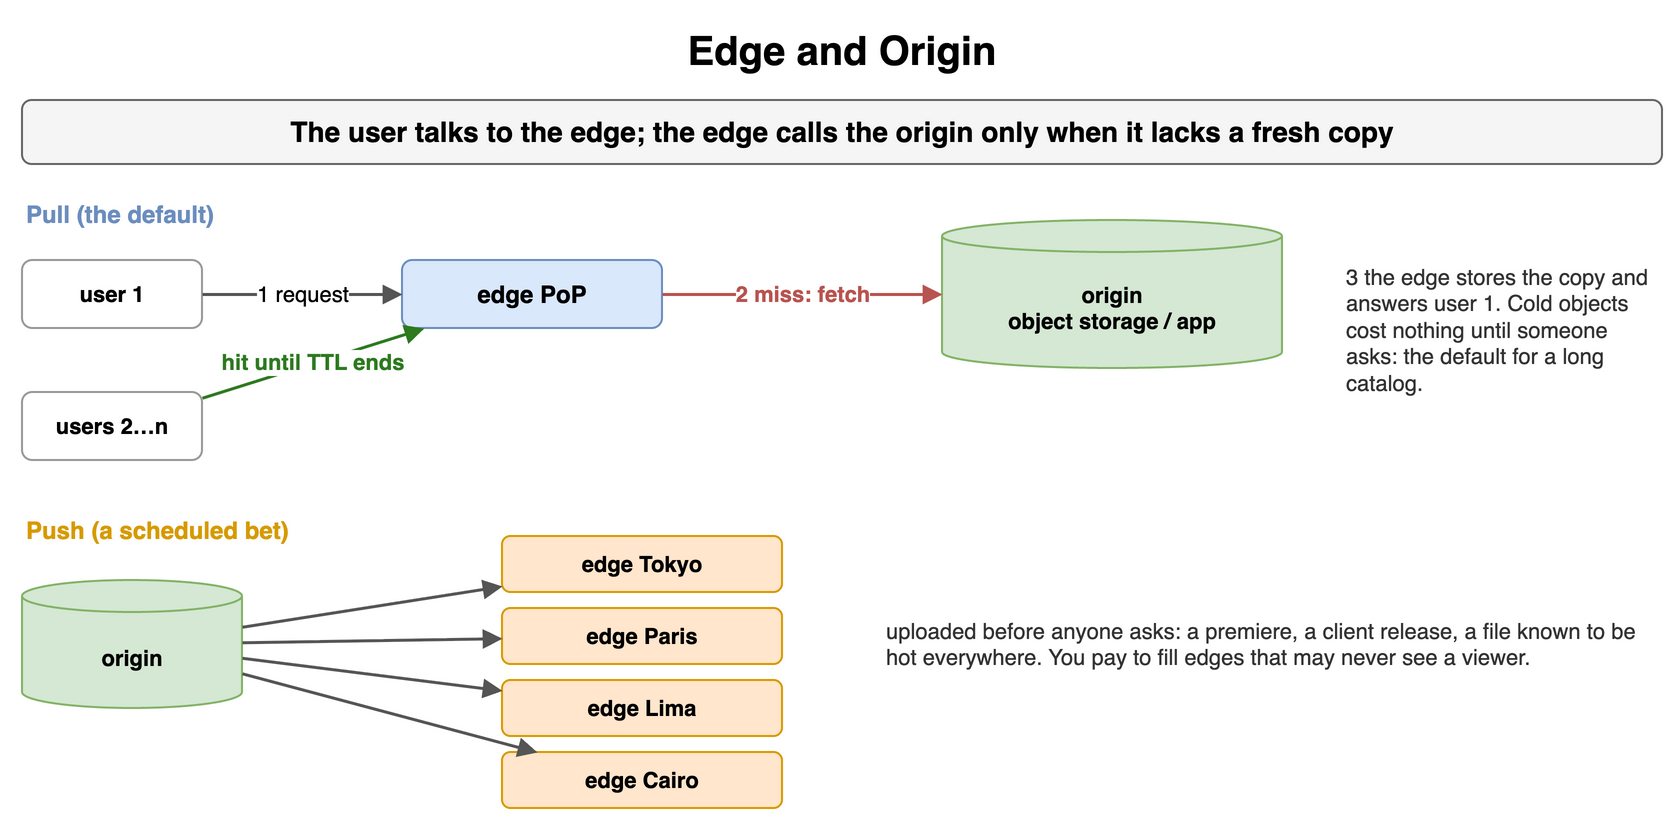

The diagram above was exported from draw.io. Its source (the exported page's mxGraphModel, read from the mxfile embedded in the PNG):
<mxGraphModel dx="900" dy="420" grid="1" gridSize="10" guides="1" tooltips="1" connect="1" arrows="1" fold="1" page="1" pageScale="1" pageWidth="900" pageHeight="420" math="0" shadow="0">
  <root>
    <mxCell id="0" />
    <mxCell id="1" parent="0" />
    <mxCell id="c21" value="Edge and Origin" style="text;html=1;align=center;verticalAlign=middle;whiteSpace=wrap;fontSize=20;fontStyle=1;" vertex="1" parent="1">
      <mxGeometry x="40" y="10" width="820" height="30" as="geometry" />
    </mxCell>
    <mxCell id="c22" value="The user talks to the edge; the edge calls the origin only when it lacks a fresh copy" style="rounded=1;whiteSpace=wrap;html=1;fillColor=#f5f5f5;strokeColor=#666666;fontStyle=1;fontSize=14;" vertex="1" parent="1">
      <mxGeometry x="40" y="50" width="820" height="32" as="geometry" />
    </mxCell>
    <mxCell id="c23" value="Pull (the default)" style="text;html=1;whiteSpace=wrap;fontSize=11;align=left;verticalAlign=middle;fontSize=12;fontColor=#6c8ebf;fontStyle=1;" vertex="1" parent="1">
      <mxGeometry x="40" y="98" width="400" height="18" as="geometry" />
    </mxCell>
    <mxCell id="c24" value="user 1" style="rounded=1;whiteSpace=wrap;html=1;fillColor=#ffffff;strokeColor=#999999;fontSize=11;align=center;fontStyle=1;" vertex="1" parent="1">
      <mxGeometry x="40" y="130" width="90" height="34" as="geometry" />
    </mxCell>
    <mxCell id="c25" value="edge PoP" style="rounded=1;whiteSpace=wrap;html=1;fillColor=#dae8fc;strokeColor=#6c8ebf;fontSize=12;align=center;fontStyle=1;" vertex="1" parent="1">
      <mxGeometry x="230" y="130" width="130" height="34" as="geometry" />
    </mxCell>
    <mxCell id="c26" value="origin&lt;br&gt;object storage / app" style="shape=cylinder3;whiteSpace=wrap;html=1;boundedLbl=1;backgroundOutline=1;size=8;fillColor=#d5e8d4;strokeColor=#82b366;fontSize=11;fontStyle=1;" vertex="1" parent="1">
      <mxGeometry x="500" y="110" width="170" height="74" as="geometry" />
    </mxCell>
    <mxCell id="c27" value="1 request" style="endArrow=block;endSize=6;html=1;strokeWidth=1.5;strokeColor=#555555;fontSize=11;labelBackgroundColor=#ffffff;" edge="1" parent="1" source="c24" target="c25">
      <mxGeometry relative="1" as="geometry" />
    </mxCell>
    <mxCell id="c28" value="2 miss: fetch" style="endArrow=block;endSize=6;html=1;strokeWidth=1.5;strokeColor=#b85450;fontSize=11;labelBackgroundColor=#ffffff;fontColor=#b85450;fontStyle=1;" edge="1" parent="1" source="c25" target="c26">
      <mxGeometry relative="1" as="geometry" />
    </mxCell>
    <mxCell id="c29" value="users 2…n" style="rounded=1;whiteSpace=wrap;html=1;fillColor=#ffffff;strokeColor=#999999;fontSize=11;align=center;fontStyle=1;" vertex="1" parent="1">
      <mxGeometry x="40" y="196" width="90" height="34" as="geometry" />
    </mxCell>
    <mxCell id="c210" value="hit until TTL ends" style="endArrow=block;endSize=6;html=1;strokeWidth=1.5;strokeColor=#2d7a1f;fontSize=11;labelBackgroundColor=#ffffff;fontColor=#2d7a1f;fontStyle=1;" edge="1" parent="1" source="c29" target="c25">
      <mxGeometry relative="1" as="geometry" />
    </mxCell>
    <mxCell id="c211" value="3 the edge stores the copy and answers user 1. Cold objects cost nothing until someone asks: the default for a long catalog." style="text;html=1;whiteSpace=wrap;fontSize=11;align=left;verticalAlign=middle;fontSize=11;fontColor=#333333;" vertex="1" parent="1">
      <mxGeometry x="700" y="120" width="160" height="90" as="geometry" />
    </mxCell>
    <mxCell id="c212" value="Push (a scheduled bet)" style="text;html=1;whiteSpace=wrap;fontSize=11;align=left;verticalAlign=middle;fontSize=12;fontColor=#d79b00;fontStyle=1;" vertex="1" parent="1">
      <mxGeometry x="40" y="256" width="400" height="18" as="geometry" />
    </mxCell>
    <mxCell id="c213" value="origin" style="shape=cylinder3;whiteSpace=wrap;html=1;boundedLbl=1;backgroundOutline=1;size=8;fillColor=#d5e8d4;strokeColor=#82b366;fontSize=11;fontStyle=1;" vertex="1" parent="1">
      <mxGeometry x="40" y="290" width="110" height="64" as="geometry" />
    </mxCell>
    <mxCell id="c214" value="edge Tokyo" style="rounded=1;whiteSpace=wrap;html=1;fillColor=#ffe6cc;strokeColor=#d79b00;fontSize=11;align=center;fontStyle=1;" vertex="1" parent="1">
      <mxGeometry x="280" y="268" width="140" height="28" as="geometry" />
    </mxCell>
    <mxCell id="c215" value="edge Paris" style="rounded=1;whiteSpace=wrap;html=1;fillColor=#ffe6cc;strokeColor=#d79b00;fontSize=11;align=center;fontStyle=1;" vertex="1" parent="1">
      <mxGeometry x="280" y="304" width="140" height="28" as="geometry" />
    </mxCell>
    <mxCell id="c216" value="edge Lima" style="rounded=1;whiteSpace=wrap;html=1;fillColor=#ffe6cc;strokeColor=#d79b00;fontSize=11;align=center;fontStyle=1;" vertex="1" parent="1">
      <mxGeometry x="280" y="340" width="140" height="28" as="geometry" />
    </mxCell>
    <mxCell id="c217" value="edge Cairo" style="rounded=1;whiteSpace=wrap;html=1;fillColor=#ffe6cc;strokeColor=#d79b00;fontSize=11;align=center;fontStyle=1;" vertex="1" parent="1">
      <mxGeometry x="280" y="376" width="140" height="28" as="geometry" />
    </mxCell>
    <mxCell id="c218" value="" style="endArrow=block;endSize=6;html=1;strokeWidth=1.5;strokeColor=#555555;fontSize=11;labelBackgroundColor=#ffffff;" edge="1" parent="1" source="c213" target="c214">
      <mxGeometry relative="1" as="geometry" />
    </mxCell>
    <mxCell id="c219" value="" style="endArrow=block;endSize=6;html=1;strokeWidth=1.5;strokeColor=#555555;fontSize=11;labelBackgroundColor=#ffffff;" edge="1" parent="1" source="c213" target="c215">
      <mxGeometry relative="1" as="geometry" />
    </mxCell>
    <mxCell id="c220" value="" style="endArrow=block;endSize=6;html=1;strokeWidth=1.5;strokeColor=#555555;fontSize=11;labelBackgroundColor=#ffffff;" edge="1" parent="1" source="c213" target="c216">
      <mxGeometry relative="1" as="geometry" />
    </mxCell>
    <mxCell id="c221" value="" style="endArrow=block;endSize=6;html=1;strokeWidth=1.5;strokeColor=#555555;fontSize=11;labelBackgroundColor=#ffffff;" edge="1" parent="1" source="c213" target="c217">
      <mxGeometry relative="1" as="geometry" />
    </mxCell>
    <mxCell id="c222" value="uploaded before anyone asks: a premiere, a client release, a file known to be hot everywhere. You pay to fill edges that may never see a viewer." style="text;html=1;whiteSpace=wrap;fontSize=11;align=left;verticalAlign=middle;fontSize=11;fontColor=#333333;" vertex="1" parent="1">
      <mxGeometry x="470" y="282" width="390" height="80" as="geometry" />
    </mxCell>
  </root>
</mxGraphModel>